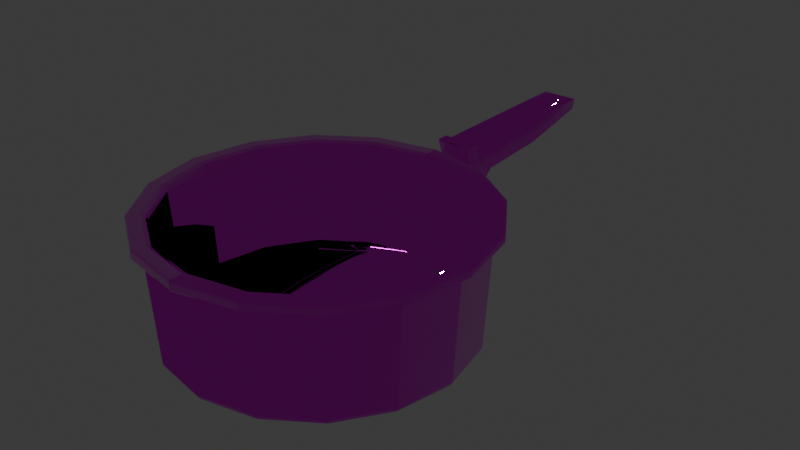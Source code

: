 # Source: Steel_Pot_Material_.blend  (saved by Blender 5.1.30; exported with 4.5.12 LTS)
import bpy
from mathutils import Matrix  # noqa: F401  (used for matrix-valued properties, if any)

bpy.ops.wm.read_factory_settings(use_empty=True)
scene = bpy.context.scene
scene.name = 'Scene'

# ---- collections
col_steelpot = bpy.data.collections.new('SteelPot'); scene.collection.children.link(col_steelpot)

# ---- images (referenced by path relative to the original .blend; pixels are not part of the script)
import os
ASSET_DIR = os.environ.get("B2B_ASSET_DIR", "")  # directory of the original .blend (textures are referenced by path, not embedded)
HERE = os.path.dirname(os.path.abspath(__file__))  # packed textures are extracted next to this script under _unpacked/

def load_image(name, relpath, width, height, colorspace="sRGB"):
    """Load a texture the original file referenced (path relative to the .blend, or extracted next to this script)."""
    p = next((c for c in (os.path.join(HERE, relpath), os.path.join(ASSET_DIR, relpath)) if relpath and os.path.exists(c)), "")
    if p:
        img = bpy.data.images.load(p, check_existing=True)
        img.name = name
    else:  # same state as the original file: an image datablock whose file is absent (Cycles renders it pink)
        img = bpy.data.images.new(name, width, height)
        img.source = "FILE"
        img.filepath = "//" + (relpath or name)
    img.colorspace_settings.name = colorspace
    return img
img_steel_pot_low_steel_pot_basecolor_png = load_image('Steel_Pot_low_Steel_Pot_BaseColor.png', 'Steel_Pot_low_Steel_Pot_BaseColor.png', 1024, 1024, 'sRGB')
img_steel_pot_low_steel_pot_normal_png = load_image('Steel_Pot_low_Steel_Pot_Normal.png', 'Steel_Pot_low_Steel_Pot_Normal.png', 1024, 1024, 'Non-Color')
img_steel_pot_low_steel_pot_occlusionroughnessmetallic_png = load_image('Steel_Pot_low_Steel_Pot_OcclusionRoughnessMetallic.png', 'Steel_Pot_low_Steel_Pot_OcclusionRoughnessMetallic.png', 1024, 1024, 'sRGB')

# ---- materials (node trees are filled in below, after node groups)
mat_steel_pot = bpy.data.materials.new('Steel_Pot')

# ---- material node trees
mat_steel_pot.use_nodes = True; mat_steel_pot.node_tree.nodes.clear()
_N = mat_steel_pot.node_tree.nodes; _L = mat_steel_pot.node_tree.links
n0 = _N.new('ShaderNodeBsdfPrincipled'); n0.name = 'Principled BSDF'; n0.location = (-200, 100)
n1 = _N.new('ShaderNodeOutputMaterial'); n1.name = 'Material Output'; n1.location = (200, 100)
n2 = _N.new('ShaderNodeTexImage'); n2.name = 'Image Texture'; n2.location = (-986, 114)
n2.image = img_steel_pot_low_steel_pot_basecolor_png
n3 = _N.new('ShaderNodeTexImage'); n3.name = 'Image Texture.001'; n3.location = (-979, -555)
n3.image = img_steel_pot_low_steel_pot_normal_png
n4 = _N.new('ShaderNodeNormalMap'); n4.name = 'Normal Map'; n4.location = (-556, -533)
n5 = _N.new('ShaderNodeTexImage'); n5.name = 'Image Texture.002'; n5.location = (-978, -208)
n5.image = img_steel_pot_low_steel_pot_occlusionroughnessmetallic_png
n6 = _N.new('ShaderNodeSeparateColor'); n6.name = 'Separate Color'; n6.location = (-698, -217)
n7 = _N.new('ShaderNodeMix'); n7.name = 'Mix'; n7.location = (-603, 80)
n7.data_type = 'RGBA'
n7.blend_type = 'MULTIPLY'
n7.inputs[0].default_value = 0.9
n8 = _N.new('ShaderNodeMath'); n8.name = 'Math'; n8.location = (-458, -148)
n8.operation = 'MULTIPLY'
n8.inputs[1].default_value = 3.0
n9 = _N.new('ShaderNodeMath'); n9.name = 'Math.001'; n9.location = (-500, -321)
n9.operation = 'MULTIPLY'
n9.inputs[1].default_value = 1.0
_L.new(n0.outputs[0], n1.inputs[0])
_L.new(n3.outputs[0], n4.inputs[1])
_L.new(n4.outputs[0], n0.inputs[5])
_L.new(n5.outputs[0], n6.inputs[0])
_L.new(n2.outputs[0], n7.inputs[6])
_L.new(n6.outputs[0], n7.inputs[7])
_L.new(n7.outputs[2], n0.inputs[0])
_L.new(n6.outputs[1], n8.inputs[0])
_L.new(n6.outputs[2], n9.inputs[0])
_L.new(n8.outputs[0], n0.inputs[2])
_L.new(n9.outputs[0], n0.inputs[1])
n1.is_active_output = True

# ---- world
world_world = bpy.data.worlds.new('World'); scene.world = world_world
world_world.use_nodes = True; world_world.node_tree.nodes.clear()
_N = world_world.node_tree.nodes; _L = world_world.node_tree.links
n0 = _N.new('ShaderNodeOutputWorld'); n0.name = 'World Output'; n0.location = (200, 100)
n1 = _N.new('ShaderNodeBackground'); n1.name = 'Background'; n1.location = (-200, 100)
n1.inputs[0].default_value = (0.05088, 0.05088, 0.05088, 1.0)
_L.new(n1.outputs[0], n0.inputs[0])
n0.is_active_output = True
world_world.color = (0.05088, 0.05088, 0.05088)
world_world.sun_shadow_jitter_overblur = 0.0

# ---- meshes
me_cylinder_002 = bpy.data.meshes.new('Cylinder.002')
me_cylinder_002.from_pydata([(8.673e-09, -0.06115, -0.04425), (8.743e-09, -0.05808, -0.04141), (8.717e-09, -0.05905, -0.04342), (0.024, -0.06592, -0.04425), (0.02518, -0.06309, -0.04141), (0.02481, -0.06398, -0.04342), (0.04435, -0.07952, -0.04425), (0.04653, -0.07735, -0.04141), (0.04584, -0.07804, -0.04342), (0.05795, -0.09987, -0.04425), (0.06079, -0.09869, -0.04141), (0.05989, -0.09907, -0.04342), (0.06272, -0.1239, -0.04425), (0.0658, -0.1239, -0.04141), (0.06482, -0.1239, -0.04342), (0.05795, -0.1479, -0.04425), (0.06079, -0.1491, -0.04141), (0.05989, -0.1487, -0.04342), (0.04435, -0.1682, -0.04425), (0.04653, -0.1704, -0.04141), (0.04584, -0.1697, -0.04342), (0.024, -0.1818, -0.04425), (0.02518, -0.1847, -0.04141), (0.02481, -0.1838, -0.04342), (8.673e-09, -0.1866, -0.04425), (8.743e-09, -0.1897, -0.04141), (8.717e-09, -0.1887, -0.04342), (-0.024, -0.1818, -0.04425), (-0.02518, -0.1847, -0.04141), (-0.02481, -0.1838, -0.04342), (-0.04435, -0.1682, -0.04425), (-0.04653, -0.1704, -0.04141), (-0.04584, -0.1697, -0.04342), (-0.05795, -0.1479, -0.04425), (-0.06079, -0.1491, -0.04141), (-0.05989, -0.1487, -0.04342), (-0.06272, -0.1239, -0.04425), (-0.0658, -0.1239, -0.04141), (-0.06482, -0.1239, -0.04342), (-0.05795, -0.09987, -0.04425), (-0.06079, -0.09869, -0.04141), (-0.05989, -0.09907, -0.04342), (-0.04435, -0.07952, -0.04425), (-0.04653, -0.07735, -0.04141), (-0.04584, -0.07804, -0.04342), (-0.024, -0.06592, -0.04425), (-0.02518, -0.06309, -0.04141), (-0.02481, -0.06398, -0.04342), (9.013e-09, -0.05531, 0.003883), (9.127e-09, -0.05425, 0.004865), (9.051e-09, -0.05497, 0.004577), (0.02665, -0.05955, 0.004865), (0.02624, -0.06053, 0.003883), (0.02637, -0.06022, 0.004577), (0.04923, -0.07464, 0.004865), (0.04848, -0.07539, 0.003883), (0.04872, -0.07515, 0.004577), (0.06433, -0.09723, 0.004865), (0.06334, -0.09764, 0.003883), (0.06366, -0.09751, 0.004577), (0.06963, -0.1239, 0.004865), (0.06856, -0.1239, 0.003883), (0.0689, -0.1239, 0.004577), (0.06433, -0.1505, 0.004865), (0.06334, -0.1501, 0.003883), (0.06366, -0.1502, 0.004577), (0.04923, -0.1731, 0.004865), (0.04848, -0.1724, 0.003883), (0.04872, -0.1726, 0.004577), (0.02665, -0.1882, 0.004865), (0.02624, -0.1872, 0.003883), (0.02637, -0.1875, 0.004577), (9.127e-09, -0.1935, 0.004865), (9.013e-09, -0.1924, 0.003883), (9.051e-09, -0.1928, 0.004577), (-0.02665, -0.1882, 0.004865), (-0.02624, -0.1872, 0.003883), (-0.02637, -0.1875, 0.004577), (-0.04923, -0.1731, 0.004865), (-0.04848, -0.1724, 0.003883), (-0.04872, -0.1726, 0.004577), (-0.06433, -0.1505, 0.004865), (-0.06334, -0.1501, 0.003883), (-0.06366, -0.1502, 0.004577), (-0.06963, -0.1239, 0.004865), (-0.06856, -0.1239, 0.003883), (-0.0689, -0.1239, 0.004577), (-0.06433, -0.09723, 0.004865), (-0.06334, -0.09764, 0.003883), (-0.06366, -0.09751, 0.004577), (-0.04923, -0.07464, 0.004865), (-0.04848, -0.07539, 0.003883), (-0.04872, -0.07515, 0.004577), (-0.02665, -0.05955, 0.004865), (-0.02624, -0.06053, 0.003883), (-0.02637, -0.06022, 0.004577), (0.02789, -0.05654, 0.005848), (0.02751, -0.05747, 0.004865), (0.02778, -0.05681, 0.005153), (9.37e-09, -0.052, 0.004865), (9.478e-09, -0.05099, 0.005848), (9.446e-09, -0.05129, 0.005153), (0.05154, -0.07234, 0.005848), (0.05083, -0.07305, 0.004865), (0.05133, -0.07255, 0.005153), (0.06733, -0.09598, 0.005848), (0.06641, -0.09637, 0.004865), (0.06706, -0.0961, 0.005153), (0.07288, -0.1239, 0.005848), (0.07188, -0.1239, 0.004865), (0.07259, -0.1239, 0.005153), (0.06733, -0.1518, 0.005848), (0.06641, -0.1514, 0.004865), (0.06706, -0.1517, 0.005153), (0.05154, -0.1754, 0.005848), (0.05083, -0.1747, 0.004865), (0.05133, -0.1752, 0.005153), (0.02789, -0.1912, 0.005848), (0.02751, -0.1903, 0.004865), (0.02778, -0.1909, 0.005153), (9.478e-09, -0.1968, 0.005848), (9.37e-09, -0.1958, 0.004865), (9.446e-09, -0.1965, 0.005153), (-0.02789, -0.1912, 0.005848), (-0.02751, -0.1903, 0.004865), (-0.02778, -0.1909, 0.005153), (-0.05154, -0.1754, 0.005848), (-0.05083, -0.1747, 0.004865), (-0.05133, -0.1752, 0.005153), (-0.06733, -0.1518, 0.005848), (-0.06641, -0.1514, 0.004865), (-0.06706, -0.1517, 0.005153), (-0.07288, -0.1239, 0.005848), (-0.07188, -0.1239, 0.004865), (-0.07259, -0.1239, 0.005153), (-0.06733, -0.09598, 0.005848), (-0.06641, -0.09637, 0.004865), (-0.06706, -0.0961, 0.005153), (-0.05154, -0.07234, 0.005848), (-0.05083, -0.07305, 0.004865), (-0.05133, -0.07255, 0.005153), (-0.02789, -0.05654, 0.005848), (-0.02751, -0.05747, 0.004865), (-0.02778, -0.05681, 0.005153), (0.02751, -0.05747, 0.009467), (0.02789, -0.05654, 0.008484), (0.02778, -0.05681, 0.009179), (9.478e-09, -0.05099, 0.008484), (9.579e-09, -0.052, 0.009467), (9.508e-09, -0.05129, 0.009179), (0.05083, -0.07305, 0.009467), (0.05154, -0.07234, 0.008484), (0.05133, -0.07255, 0.009179), (0.06641, -0.09637, 0.009467), (0.06733, -0.09598, 0.008484), (0.06706, -0.0961, 0.009179), (0.07188, -0.1239, 0.009467), (0.07288, -0.1239, 0.008484), (0.07259, -0.1239, 0.009179), (0.06641, -0.1514, 0.009467), (0.06733, -0.1518, 0.008484), (0.06706, -0.1517, 0.009179), (0.05083, -0.1747, 0.009467), (0.05154, -0.1754, 0.008484), (0.05133, -0.1752, 0.009179), (0.02751, -0.1903, 0.009467), (0.02789, -0.1912, 0.008484), (0.02778, -0.1909, 0.009179), (9.579e-09, -0.1958, 0.009467), (9.478e-09, -0.1968, 0.008484), (9.508e-09, -0.1965, 0.009179), (-0.02751, -0.1903, 0.009467), (-0.02789, -0.1912, 0.008484), (-0.02778, -0.1909, 0.009179), (-0.05083, -0.1747, 0.009467), (-0.05154, -0.1754, 0.008484), (-0.05133, -0.1752, 0.009179), (-0.06641, -0.1514, 0.009467), (-0.06733, -0.1518, 0.008484), (-0.06706, -0.1517, 0.009179), (-0.07188, -0.1239, 0.009467), (-0.07288, -0.1239, 0.008484), (-0.07259, -0.1239, 0.009179), (-0.06641, -0.09637, 0.009467), (-0.06733, -0.09598, 0.008484), (-0.06706, -0.0961, 0.009179), (-0.05083, -0.07305, 0.009467), (-0.05154, -0.07234, 0.008484), (-0.05133, -0.07255, 0.009179), (-0.02751, -0.05747, 0.009467), (-0.02789, -0.05654, 0.008484), (-0.02778, -0.05681, 0.009179), (0.02199, -0.07079, -0.03976), (0.02327, -0.06771, -0.03673), (0.02285, -0.0687, -0.03887), (4.019e-08, -0.06308, -0.03673), (4.191e-08, -0.06642, -0.03976), (4.15e-08, -0.06415, -0.03887), (0.04063, -0.08324, -0.03976), (0.04299, -0.08089, -0.03673), (0.04223, -0.08164, -0.03887), (0.05308, -0.1019, -0.03976), (0.05617, -0.1006, -0.03673), (0.05518, -0.101, -0.03887), (0.05746, -0.1239, -0.03976), (0.0608, -0.1239, -0.03673), (0.05972, -0.1239, -0.03887), (0.05308, -0.1459, -0.03976), (0.05617, -0.1471, -0.03673), (0.05518, -0.1467, -0.03887), (0.04063, -0.1645, -0.03976), (0.04299, -0.1669, -0.03673), (0.04223, -0.1661, -0.03887), (0.02199, -0.177, -0.03976), (0.02327, -0.18, -0.03673), (0.02285, -0.179, -0.03887), (4.179e-08, -0.1813, -0.03976), (4.019e-08, -0.1847, -0.03673), (4.147e-08, -0.1836, -0.03887), (-0.02199, -0.177, -0.03976), (-0.02327, -0.18, -0.03673), (-0.02285, -0.179, -0.03887), (-0.04063, -0.1645, -0.03976), (-0.04299, -0.1669, -0.03673), (-0.04223, -0.1661, -0.03887), (-0.05308, -0.1459, -0.03976), (-0.05617, -0.1471, -0.03673), (-0.05518, -0.1467, -0.03887), (-0.05746, -0.1239, -0.03976), (-0.0608, -0.1239, -0.03673), (-0.05972, -0.1239, -0.03887), (-0.05308, -0.1019, -0.03976), (-0.05617, -0.1006, -0.03673), (-0.05518, -0.101, -0.03887), (-0.04063, -0.08324, -0.03976), (-0.04299, -0.08089, -0.03673), (-0.04223, -0.08164, -0.03887), (-0.02199, -0.07079, -0.03976), (-0.02327, -0.06771, -0.03673), (-0.02285, -0.0687, -0.03887), (0.02455, -0.06461, 0.006965), (0.0256, -0.06207, 0.009467), (0.02489, -0.06379, 0.008734), (1.008e-08, -0.05698, 0.009467), (1.195e-08, -0.05973, 0.006965), (1.073e-08, -0.05884, 0.008734), (0.04536, -0.07852, 0.006965), (0.0473, -0.07657, 0.009467), (0.04598, -0.07789, 0.008734), (0.05926, -0.09933, 0.006965), (0.06181, -0.09827, 0.009467), (0.06008, -0.09899, 0.008734), (0.06415, -0.1239, 0.006965), (0.0669, -0.1239, 0.009467), (0.06503, -0.1239, 0.008734), (0.05926, -0.1484, 0.006965), (0.06181, -0.1495, 0.009467), (0.06008, -0.1488, 0.008734), (0.04536, -0.1692, 0.006965), (0.0473, -0.1712, 0.009467), (0.04598, -0.1699, 0.008734), (0.02455, -0.1831, 0.006965), (0.0256, -0.1857, 0.009467), (0.02489, -0.184, 0.008734), (1.195e-08, -0.188, 0.006965), (1.008e-08, -0.1908, 0.009467), (1.073e-08, -0.1889, 0.008734), (-0.02455, -0.1831, 0.006965), (-0.0256, -0.1857, 0.009467), (-0.02489, -0.184, 0.008734), (-0.04536, -0.1692, 0.006965), (-0.0473, -0.1712, 0.009467), (-0.04598, -0.1699, 0.008734), (-0.05926, -0.1484, 0.006965), (-0.06181, -0.1495, 0.009467), (-0.06008, -0.1488, 0.008734), (-0.06415, -0.1239, 0.006965), (-0.0669, -0.1239, 0.009467), (-0.06503, -0.1239, 0.008734), (-0.05926, -0.09933, 0.006965), (-0.06181, -0.09827, 0.009467), (-0.06008, -0.09899, 0.008734), (-0.04536, -0.07852, 0.006965), (-0.0473, -0.07657, 0.009467), (-0.04598, -0.07789, 0.008734), (-0.02455, -0.06461, 0.006965), (-0.0256, -0.06207, 0.009467), (-0.02489, -0.06379, 0.008734), (-0.007255, -0.05896, -0.0148), (-0.007255, -0.05896, -0.0002866), (-0.007255, -0.03338, -0.008373), (-0.007255, -0.03338, 0.002651), (0.007256, -0.05896, -0.0148), (0.007256, -0.05896, -0.0002866), (0.007256, -0.03338, -0.008373), (0.007256, -0.03338, 0.002651), (-0.007255, -0.04617, -0.009841), (-0.007255, -0.04617, 0.001182), (0.007256, -0.04617, -0.009841), (0.007256, -0.04617, 0.001182), (-0.008303, -0.03276, -0.01074), (-0.008303, -0.03832, 0.00585), (-0.003687, 0.03874, 0.0003245), (-0.003687, 0.03927, 0.005856), (0.008303, -0.03276, -0.01074), (0.008303, -0.03832, 0.00585), (0.003687, 0.03874, 0.0003245), (0.003687, 0.03927, 0.005856), (-0.008303, -0.0261, -0.01074), (-0.008303, -0.02674, -0.01162), (-0.008303, -0.02667, -0.011), (0.003687, 0.02622, -0.002227), (-0.003687, 0.023, 0.005854), (-0.008303, -0.03241, 0.006727), (-0.008303, -0.03119, 0.005851), (-0.003687, 0.02622, -0.002227), (-0.008303, -0.03193, 0.006107), (0.003687, 0.023, 0.005854), (0.008303, -0.02674, -0.01162), (0.008303, -0.0261, -0.01074), (0.008303, -0.02256, 0.005851), (0.008303, -0.02667, -0.011), (-0.008303, -0.02256, 0.005851), (0.008303, -0.03119, 0.005851), (0.008303, -0.03241, 0.006727), (0.008303, -0.03193, 0.006107), (0.008303, -0.02195, -0.007013), (-0.008303, -0.02195, -0.007013), (0.008303, -0.03249, 0.006966), (0.008303, -0.0337, 0.007843), (0.008303, -0.03297, 0.007586), (0.008303, -0.03806, 0.007842), (0.008303, -0.03869, 0.006965), (0.008303, -0.03862, 0.007585), (-0.008303, -0.03869, 0.006965), (-0.008303, -0.03806, 0.007842), (-0.008303, -0.03862, 0.007585), (-0.008303, -0.0337, 0.007843), (-0.008303, -0.03249, 0.006966), (-0.008303, -0.03297, 0.007586), (-0.008303, -0.02659, -0.01208), (-0.008303, -0.02724, -0.01296), (-0.008303, -0.02667, -0.0127), (-0.008303, -0.03113, -0.01296), (-0.008303, -0.03233, -0.01208), (-0.008303, -0.03186, -0.0127), (0.008303, -0.03233, -0.01208), (0.008303, -0.03113, -0.01296), (0.008303, -0.03186, -0.0127), (0.008303, -0.02724, -0.01296), (0.008303, -0.02659, -0.01208), (0.008303, -0.02667, -0.0127), (0.008303, 0.04509, 0.001361), (-0.008303, 0.04509, 0.001361), (-0.008303, 0.04621, 0.005856), (0.008303, 0.04621, 0.005856), (0.008303, 0.01122, -0.00533), (-0.008303, 0.01122, -0.00533), (-0.008303, 0.005052, 0.005853), (0.008303, 0.005052, 0.005853)], [], [(1, 4, 5, 2), (2, 5, 3, 0), (4, 7, 8, 5), (5, 8, 6, 3), (7, 10, 11, 8), (8, 11, 9, 6), (10, 13, 14, 11), (11, 14, 12, 9), (13, 16, 17, 14), (14, 17, 15, 12), (16, 19, 20, 17), (17, 20, 18, 15), (19, 22, 23, 20), (20, 23, 21, 18), (22, 25, 26, 23), (23, 26, 24, 21), (25, 28, 29, 26), (26, 29, 27, 24), (28, 31, 32, 29), (29, 32, 30, 27), (31, 34, 35, 32), (32, 35, 33, 30), (34, 37, 38, 35), (35, 38, 36, 33), (37, 40, 41, 38), (38, 41, 39, 36), (40, 43, 44, 41), (41, 44, 42, 39), (43, 46, 47, 44), (44, 47, 45, 42), (46, 1, 2, 47), (47, 2, 0, 45), (0, 3, 6, 9, 12, 15, 18, 21, 24, 27, 30, 33, 36, 39, 42, 45), (52, 48, 50, 53), (53, 50, 49, 51), (55, 52, 53, 56), (56, 53, 51, 54), (58, 55, 56, 59), (59, 56, 54, 57), (61, 58, 59, 62), (62, 59, 57, 60), (64, 61, 62, 65), (65, 62, 60, 63), (67, 64, 65, 68), (68, 65, 63, 66), (70, 67, 68, 71), (71, 68, 66, 69), (73, 70, 71, 74), (74, 71, 69, 72), (76, 73, 74, 77), (77, 74, 72, 75), (79, 76, 77, 80), (80, 77, 75, 78), (82, 79, 80, 83), (83, 80, 78, 81), (85, 82, 83, 86), (86, 83, 81, 84), (88, 85, 86, 89), (89, 86, 84, 87), (91, 88, 89, 92), (92, 89, 87, 90), (94, 91, 92, 95), (95, 92, 90, 93), (48, 94, 95, 50), (50, 95, 93, 49), (97, 99, 101, 98), (98, 101, 100, 96), (103, 97, 98, 104), (104, 98, 96, 102), (106, 103, 104, 107), (107, 104, 102, 105), (109, 106, 107, 110), (110, 107, 105, 108), (112, 109, 110, 113), (113, 110, 108, 111), (115, 112, 113, 116), (116, 113, 111, 114), (118, 115, 116, 119), (119, 116, 114, 117), (121, 118, 119, 122), (122, 119, 117, 120), (124, 121, 122, 125), (125, 122, 120, 123), (127, 124, 125, 128), (128, 125, 123, 126), (130, 127, 128, 131), (131, 128, 126, 129), (133, 130, 131, 134), (134, 131, 129, 132), (136, 133, 134, 137), (137, 134, 132, 135), (139, 136, 137, 140), (140, 137, 135, 138), (142, 139, 140, 143), (143, 140, 138, 141), (99, 142, 143, 101), (101, 143, 141, 100), (145, 147, 149, 146), (146, 149, 148, 144), (151, 145, 146, 152), (152, 146, 144, 150), (154, 151, 152, 155), (155, 152, 150, 153), (157, 154, 155, 158), (158, 155, 153, 156), (160, 157, 158, 161), (161, 158, 156, 159), (163, 160, 161, 164), (164, 161, 159, 162), (166, 163, 164, 167), (167, 164, 162, 165), (169, 166, 167, 170), (170, 167, 165, 168), (172, 169, 170, 173), (173, 170, 168, 171), (175, 172, 173, 176), (176, 173, 171, 174), (178, 175, 176, 179), (179, 176, 174, 177), (181, 178, 179, 182), (182, 179, 177, 180), (184, 181, 182, 185), (185, 182, 180, 183), (187, 184, 185, 188), (188, 185, 183, 186), (190, 187, 188, 191), (191, 188, 186, 189), (147, 190, 191, 149), (149, 191, 189, 148), (1, 48, 52, 4), (49, 93, 142, 99), (51, 49, 99, 97), (46, 94, 48, 1), (4, 52, 55, 7), (54, 51, 97, 103), (7, 55, 58, 10), (57, 54, 103, 106), (10, 58, 61, 13), (60, 57, 106, 109), (13, 61, 64, 16), (63, 60, 109, 112), (16, 64, 67, 19), (66, 63, 112, 115), (19, 67, 70, 22), (69, 66, 115, 118), (22, 70, 73, 25), (72, 69, 118, 121), (25, 73, 76, 28), (75, 72, 121, 124), (28, 76, 79, 31), (78, 75, 124, 127), (31, 79, 82, 34), (81, 78, 127, 130), (34, 82, 85, 37), (84, 81, 130, 133), (37, 85, 88, 40), (87, 84, 133, 136), (40, 88, 91, 43), (90, 87, 136, 139), (43, 91, 94, 46), (93, 90, 139, 142), (96, 100, 147, 145), (102, 96, 145, 151), (100, 141, 190, 147), (105, 102, 151, 154), (108, 105, 154, 157), (111, 108, 157, 160), (114, 111, 160, 163), (117, 114, 163, 166), (120, 117, 166, 169), (123, 120, 169, 172), (126, 123, 172, 175), (129, 126, 175, 178), (132, 129, 178, 181), (135, 132, 181, 184), (138, 135, 184, 187), (141, 138, 187, 190), (193, 195, 197, 194), (194, 197, 196, 192), (199, 193, 194, 200), (200, 194, 192, 198), (202, 199, 200, 203), (203, 200, 198, 201), (205, 202, 203, 206), (206, 203, 201, 204), (208, 205, 206, 209), (209, 206, 204, 207), (211, 208, 209, 212), (212, 209, 207, 210), (214, 211, 212, 215), (215, 212, 210, 213), (217, 214, 215, 218), (218, 215, 213, 216), (220, 217, 218, 221), (221, 218, 216, 219), (223, 220, 221, 224), (224, 221, 219, 222), (226, 223, 224, 227), (227, 224, 222, 225), (229, 226, 227, 230), (230, 227, 225, 228), (232, 229, 230, 233), (233, 230, 228, 231), (235, 232, 233, 236), (236, 233, 231, 234), (238, 235, 236, 239), (239, 236, 234, 237), (195, 238, 239, 197), (197, 239, 237, 196), (192, 196, 237, 234, 231, 228, 225, 222, 219, 216, 213, 210, 207, 204, 201, 198), (241, 243, 245, 242), (242, 245, 244, 240), (247, 241, 242, 248), (248, 242, 240, 246), (250, 247, 248, 251), (251, 248, 246, 249), (253, 250, 251, 254), (254, 251, 249, 252), (256, 253, 254, 257), (257, 254, 252, 255), (259, 256, 257, 260), (260, 257, 255, 258), (262, 259, 260, 263), (263, 260, 258, 261), (265, 262, 263, 266), (266, 263, 261, 264), (268, 265, 266, 269), (269, 266, 264, 267), (271, 268, 269, 272), (272, 269, 267, 270), (274, 271, 272, 275), (275, 272, 270, 273), (277, 274, 275, 278), (278, 275, 273, 276), (280, 277, 278, 281), (281, 278, 276, 279), (283, 280, 281, 284), (284, 281, 279, 282), (286, 283, 284, 287), (287, 284, 282, 285), (243, 286, 287, 245), (245, 287, 285, 244), (240, 244, 195, 193), (241, 247, 150, 144), (243, 241, 144, 148), (246, 240, 193, 199), (244, 285, 238, 195), (286, 243, 148, 189), (247, 250, 153, 150), (249, 246, 199, 202), (250, 253, 156, 153), (252, 249, 202, 205), (253, 256, 159, 156), (255, 252, 205, 208), (256, 259, 162, 159), (258, 255, 208, 211), (259, 262, 165, 162), (261, 258, 211, 214), (262, 265, 168, 165), (264, 261, 214, 217), (265, 268, 171, 168), (267, 264, 217, 220), (268, 271, 174, 171), (270, 267, 220, 223), (271, 274, 177, 174), (273, 270, 223, 226), (274, 277, 180, 177), (276, 273, 226, 229), (277, 280, 183, 180), (279, 276, 229, 232), (280, 283, 186, 183), (282, 279, 232, 235), (283, 286, 189, 186), (285, 282, 235, 238), (296, 297, 291, 290), (298, 299, 293, 292), (296, 298, 292, 288), (299, 297, 289, 293), (295, 291, 297, 299), (290, 294, 298, 296), (294, 295, 299, 298), (288, 289, 297, 296), (353, 354, 355, 352), (304, 305, 301, 300), (327, 322, 358, 357), (352, 355, 359, 356), (304, 321, 325, 305), (312, 317, 311, 315), (313, 324, 325, 316), (316, 325, 323, 314), (318, 309, 310, 321), (321, 310, 308, 319), (331, 335, 336, 333), (333, 336, 334, 332), (337, 329, 330, 339), (339, 330, 328, 338), (343, 347, 348, 345), (345, 348, 346, 344), (349, 341, 342, 351), (351, 342, 340, 350), (300, 301, 316, 314, 308, 310), (327, 326, 319, 308), (309, 318, 350, 340), (357, 358, 354, 353), (300, 310, 309, 340, 342, 341, 343, 345, 344), (320, 322, 314, 323), (324, 313, 338, 328), (313, 316, 301, 334, 336, 335, 337, 339, 338), (326, 320, 323, 319), (318, 321, 304, 346, 348, 347, 349, 351, 350), (321, 319, 323, 325), (305, 325, 324, 328, 330, 329, 331, 333, 332), (329, 337, 335, 331), (301, 305, 332, 334), (341, 349, 347, 343), (304, 300, 344, 346), (303, 312, 315, 302), (356, 359, 320, 326), (359, 358, 322, 320), (357, 356, 326, 327), (308, 314, 322, 327), (306, 302, 353, 352), (303, 307, 355, 354), (315, 311, 356, 357), (311, 306, 352, 356), (317, 312, 358, 359), (302, 315, 357, 353), (312, 303, 354, 358), (307, 317, 359, 355), (317, 307, 306, 311), (307, 303, 302, 306)])
me_cylinder_002.polygons.foreach_set('use_smooth', [True] * 331)
_k = set([(288, 296), (289, 297), (290, 296), (291, 297), (292, 298), (293, 299), (294, 298), (295, 299)])
me_cylinder_002.attributes.new('sharp_edge', 'BOOLEAN', 'EDGE').data.foreach_set('value', [ (min(e.vertices), max(e.vertices)) in _k for e in me_cylinder_002.edges])
_uv = me_cylinder_002.uv_layers.new(name='UVMap')
_uv.uv.foreach_set('vector', [0.5366, 0.9889, 0.4688, 0.9605, 0.4723, 0.9552, 0.5379, 0.9824, 0.5379, 0.9824, 0.4723, 0.9552, 0.4759, 0.9498, 0.5392, 0.9761, 0.4688, 0.9605, 0.4161, 0.9085, 0.4211, 0.9042, 0.4723, 0.9552, 0.4723, 0.9552, 0.4211, 0.9042, 0.4266, 0.9004, 0.4759, 0.9498, 0.4153, 0.9068, 0.388, 0.8382, 0.3943, 0.837, 0.421, 0.904, 0.421, 0.904, 0.3943, 0.837, 0.4007, 0.8358, 0.4266, 0.9004, 0.388, 0.8382, 0.388, 0.7648, 0.3944, 0.766, 0.3943, 0.837, 0.3943, 0.837, 0.3944, 0.766, 0.4008, 0.7673, 0.4007, 0.8358, 0.388, 0.7648, 0.4163, 0.6968, 0.4218, 0.7004, 0.3944, 0.766, 0.3944, 0.766, 0.4218, 0.7004, 0.4271, 0.704, 0.4008, 0.7673, 0.4163, 0.6968, 0.4685, 0.644, 0.4727, 0.6489, 0.4218, 0.7004, 0.4218, 0.7004, 0.4727, 0.6489, 0.4765, 0.6544, 0.4271, 0.704, 0.4701, 0.643, 0.5388, 0.6155, 0.5401, 0.6218, 0.473, 0.6488, 0.473, 0.6488, 0.5401, 0.6218, 0.5413, 0.6282, 0.4765, 0.6544, 0.5388, 0.6155, 0.6124, 0.6155, 0.6111, 0.622, 0.5401, 0.6218, 0.5401, 0.6218, 0.6111, 0.622, 0.6099, 0.6283, 0.5413, 0.6282, 0.6124, 0.6155, 0.6803, 0.6439, 0.6767, 0.6492, 0.6111, 0.622, 0.6111, 0.622, 0.6767, 0.6492, 0.6732, 0.6546, 0.6099, 0.6283, 0.6803, 0.6439, 0.7329, 0.6959, 0.728, 0.7, 0.6767, 0.6492, 0.6767, 0.6492, 0.728, 0.7, 0.7225, 0.7038, 0.6732, 0.6546, 0.7338, 0.6974, 0.7611, 0.7657, 0.7548, 0.7669, 0.7281, 0.7003, 0.7281, 0.7003, 0.7548, 0.7669, 0.7485, 0.7681, 0.7225, 0.7038, 0.7611, 0.7657, 0.7614, 0.8394, 0.7549, 0.8381, 0.7548, 0.7669, 0.7548, 0.7669, 0.7549, 0.8381, 0.7485, 0.8368, 0.7485, 0.7681, 0.7614, 0.8394, 0.7329, 0.9078, 0.7275, 0.9041, 0.7549, 0.8381, 0.7549, 0.8381, 0.7275, 0.9041, 0.7221, 0.9005, 0.7485, 0.8368, 0.7329, 0.9078, 0.6807, 0.9606, 0.6765, 0.9557, 0.7275, 0.9041, 0.7275, 0.9041, 0.6765, 0.9557, 0.6726, 0.9502, 0.7221, 0.9005, 0.6792, 0.9618, 0.6102, 0.9891, 0.609, 0.9828, 0.6762, 0.9558, 0.6762, 0.9558, 0.609, 0.9828, 0.6078, 0.9764, 0.6726, 0.9502, 0.6102, 0.9891, 0.5366, 0.9889, 0.5379, 0.9824, 0.609, 0.9828, 0.609, 0.9828, 0.5379, 0.9824, 0.5392, 0.9761, 0.6078, 0.9764, 0.5392, 0.9761, 0.4759, 0.9498, 0.4266, 0.9004, 0.4007, 0.8358, 0.4008, 0.7673, 0.4271, 0.704, 0.4765, 0.6544, 0.5413, 0.6282, 0.6099, 0.6283, 0.6732, 0.6546, 0.7225, 0.7038, 0.7485, 0.7681, 0.7485, 0.8368, 0.7221, 0.9005, 0.6726, 0.9502, 0.6078, 0.9764, 0.3253, 0.07877, 0.2952, 0.009635, 0.297, 0.008625, 0.3273, 0.07803, 0.3273, 0.07803, 0.297, 0.008625, 0.2988, 0.00743, 0.3294, 0.07729, 0.347, 0.1553, 0.3253, 0.07877, 0.3273, 0.07803, 0.3492, 0.1548, 0.3492, 0.1548, 0.3273, 0.07803, 0.3294, 0.07729, 0.3514, 0.1543, 0.3605, 0.2352, 0.347, 0.1553, 0.3492, 0.1548, 0.3628, 0.235, 0.3628, 0.235, 0.3492, 0.1548, 0.3514, 0.1543, 0.365, 0.2347, 0.3654, 0.3168, 0.3605, 0.2352, 0.3628, 0.235, 0.3677, 0.3168, 0.3677, 0.3168, 0.3628, 0.235, 0.365, 0.2347, 0.3701, 0.3168, 0.3609, 0.3987, 0.3654, 0.3168, 0.3677, 0.3168, 0.3631, 0.3989, 0.3631, 0.3989, 0.3677, 0.3168, 0.3701, 0.3168, 0.3654, 0.3992, 0.3481, 0.4784, 0.3609, 0.3987, 0.3631, 0.3989, 0.3503, 0.4789, 0.3503, 0.4789, 0.3631, 0.3989, 0.3654, 0.3992, 0.3525, 0.4793, 0.3281, 0.5556, 0.3481, 0.4784, 0.3503, 0.4789, 0.3302, 0.5563, 0.3302, 0.5563, 0.3503, 0.4789, 0.3525, 0.4793, 0.3323, 0.557, 0.2982, 0.6266, 0.3281, 0.5556, 0.3302, 0.5563, 0.3001, 0.6277, 0.3001, 0.6277, 0.3302, 0.5563, 0.3323, 0.557, 0.302, 0.6289, 0.1534, 0.0794, 0.1233, 0.008131, 0.1252, 0.007122, 0.1555, 0.07868, 0.1555, 0.07868, 0.1252, 0.007122, 0.127, 0.00588, 0.1577, 0.07795, 0.1737, 0.1569, 0.1534, 0.0794, 0.1555, 0.07868, 0.1759, 0.1565, 0.1759, 0.1565, 0.1555, 0.07868, 0.1577, 0.07795, 0.1781, 0.156, 0.1864, 0.2368, 0.1737, 0.1569, 0.1759, 0.1565, 0.1886, 0.2365, 0.1886, 0.2365, 0.1759, 0.1565, 0.1781, 0.156, 0.1909, 0.2363, 0.1898, 0.3182, 0.1864, 0.2368, 0.1886, 0.2365, 0.1921, 0.3182, 0.1921, 0.3182, 0.1886, 0.2365, 0.1909, 0.2363, 0.1944, 0.3182, 0.1848, 0.3992, 0.1898, 0.3182, 0.1921, 0.3182, 0.1871, 0.3994, 0.1871, 0.3994, 0.1921, 0.3182, 0.1944, 0.3182, 0.1893, 0.3997, 0.1726, 0.4785, 0.1848, 0.3992, 0.1871, 0.3994, 0.1748, 0.4789, 0.1748, 0.4789, 0.1871, 0.3994, 0.1893, 0.3997, 0.177, 0.4794, 0.1517, 0.5553, 0.1726, 0.4785, 0.1748, 0.4789, 0.1538, 0.5561, 0.1538, 0.5561, 0.1748, 0.4789, 0.177, 0.4794, 0.156, 0.5568, 0.12, 0.626, 0.1517, 0.5553, 0.1538, 0.5561, 0.1219, 0.627, 0.1219, 0.627, 0.1538, 0.5561, 0.156, 0.5568, 0.1237, 0.6283, 0.7708, 0.5391, 0.7563, 0.6161, 0.7541, 0.6161, 0.7687, 0.5388, 0.7687, 0.5388, 0.7541, 0.6161, 0.7519, 0.6159, 0.7667, 0.5385, 0.7813, 0.4641, 0.7708, 0.5391, 0.7687, 0.5388, 0.7793, 0.4638, 0.7793, 0.4638, 0.7687, 0.5388, 0.7667, 0.5385, 0.7772, 0.4636, 0.7874, 0.389, 0.7813, 0.4641, 0.7793, 0.4638, 0.7854, 0.3889, 0.7854, 0.3889, 0.7793, 0.4638, 0.7772, 0.4636, 0.7833, 0.3888, 0.7894, 0.3134, 0.7874, 0.389, 0.7854, 0.3889, 0.7873, 0.3134, 0.7873, 0.3134, 0.7854, 0.3889, 0.7833, 0.3888, 0.7852, 0.3134, 0.7866, 0.2379, 0.7894, 0.3134, 0.7873, 0.3134, 0.7846, 0.238, 0.7846, 0.238, 0.7873, 0.3134, 0.7852, 0.3134, 0.7825, 0.2381, 0.7799, 0.1632, 0.7866, 0.2379, 0.7846, 0.238, 0.7778, 0.1635, 0.7778, 0.1635, 0.7846, 0.238, 0.7825, 0.2381, 0.7758, 0.1637, 0.769, 0.08902, 0.7799, 0.1632, 0.7778, 0.1635, 0.767, 0.08935, 0.767, 0.08935, 0.7778, 0.1635, 0.7758, 0.1637, 0.765, 0.08969, 0.7543, 0.01301, 0.769, 0.08902, 0.767, 0.08935, 0.7521, 0.01303, 0.7521, 0.01303, 0.767, 0.08935, 0.765, 0.08969, 0.75, 0.01329, 0.5534, 0.5313, 0.5394, 0.608, 0.5372, 0.608, 0.5514, 0.531, 0.5514, 0.531, 0.5372, 0.608, 0.5351, 0.6077, 0.5494, 0.5307, 0.5636, 0.4565, 0.5534, 0.5313, 0.5514, 0.531, 0.5616, 0.4562, 0.5616, 0.4562, 0.5514, 0.531, 0.5494, 0.5307, 0.5595, 0.456, 0.5696, 0.3814, 0.5636, 0.4565, 0.5616, 0.4562, 0.5676, 0.3813, 0.5676, 0.3813, 0.5616, 0.4562, 0.5595, 0.456, 0.5655, 0.3812, 0.5715, 0.3058, 0.5696, 0.3814, 0.5676, 0.3813, 0.5694, 0.3058, 0.5694, 0.3058, 0.5676, 0.3813, 0.5655, 0.3812, 0.5674, 0.3058, 0.569, 0.2305, 0.5715, 0.3058, 0.5694, 0.3058, 0.567, 0.2306, 0.567, 0.2306, 0.5694, 0.3058, 0.5674, 0.3058, 0.5649, 0.2307, 0.5626, 0.156, 0.569, 0.2305, 0.567, 0.2306, 0.5606, 0.1563, 0.5606, 0.1563, 0.567, 0.2306, 0.5649, 0.2307, 0.5585, 0.1565, 0.5523, 0.08155, 0.5626, 0.156, 0.5606, 0.1563, 0.5502, 0.08188, 0.5502, 0.08188, 0.5606, 0.1563, 0.5585, 0.1565, 0.5482, 0.08221, 0.538, 0.005105, 0.5523, 0.08155, 0.5502, 0.08188, 0.5358, 0.005115, 0.5358, 0.005115, 0.5502, 0.08188, 0.5482, 0.08221, 0.5337, 0.005358, 0.7597, 0.5373, 0.7443, 0.6144, 0.7422, 0.6138, 0.7577, 0.537, 0.7577, 0.537, 0.7422, 0.6138, 0.7402, 0.613, 0.7557, 0.5366, 0.7702, 0.4628, 0.7597, 0.5373, 0.7577, 0.537, 0.7681, 0.4626, 0.7681, 0.4626, 0.7577, 0.537, 0.7557, 0.5366, 0.7661, 0.4624, 0.7762, 0.3884, 0.7702, 0.4628, 0.7681, 0.4626, 0.7742, 0.3883, 0.7742, 0.3883, 0.7681, 0.4626, 0.7661, 0.4624, 0.7722, 0.3882, 0.7781, 0.3135, 0.7762, 0.3884, 0.7742, 0.3883, 0.776, 0.3135, 0.776, 0.3135, 0.7742, 0.3883, 0.7722, 0.3882, 0.774, 0.3135, 0.7754, 0.2386, 0.7781, 0.3135, 0.776, 0.3135, 0.7734, 0.2387, 0.7734, 0.2387, 0.776, 0.3135, 0.774, 0.3135, 0.7714, 0.2388, 0.7688, 0.1646, 0.7754, 0.2386, 0.7734, 0.2387, 0.7668, 0.1648, 0.7668, 0.1648, 0.7734, 0.2387, 0.7714, 0.2388, 0.7648, 0.165, 0.7581, 0.0909, 0.7688, 0.1646, 0.7668, 0.1648, 0.7561, 0.09125, 0.7561, 0.09125, 0.7668, 0.1648, 0.7648, 0.165, 0.7541, 0.0916, 0.7425, 0.01477, 0.7581, 0.0909, 0.7561, 0.09125, 0.7404, 0.01536, 0.7404, 0.01536, 0.7561, 0.09125, 0.7541, 0.0916, 0.7384, 0.01618, 0.5424, 0.5296, 0.5275, 0.6063, 0.5254, 0.6057, 0.5404, 0.5293, 0.5404, 0.5293, 0.5254, 0.6057, 0.5234, 0.6049, 0.5383, 0.5289, 0.5524, 0.4553, 0.5424, 0.5296, 0.5404, 0.5293, 0.5504, 0.4551, 0.5504, 0.4551, 0.5404, 0.5293, 0.5383, 0.5289, 0.5484, 0.4548, 0.5584, 0.3808, 0.5524, 0.4553, 0.5504, 0.4551, 0.5564, 0.3807, 0.5564, 0.3807, 0.5504, 0.4551, 0.5484, 0.4548, 0.5543, 0.3806, 0.5603, 0.3059, 0.5584, 0.3808, 0.5564, 0.3807, 0.5582, 0.3059, 0.5582, 0.3059, 0.5564, 0.3807, 0.5543, 0.3806, 0.5561, 0.3059, 0.5578, 0.2312, 0.5603, 0.3059, 0.5582, 0.3059, 0.5558, 0.2313, 0.5558, 0.2313, 0.5582, 0.3059, 0.5561, 0.3059, 0.5538, 0.2314, 0.5515, 0.1573, 0.5578, 0.2312, 0.5558, 0.2313, 0.5495, 0.1575, 0.5495, 0.1575, 0.5558, 0.2313, 0.5538, 0.2314, 0.5475, 0.1577, 0.5413, 0.08338, 0.5515, 0.1573, 0.5495, 0.1575, 0.5392, 0.08372, 0.5392, 0.08372, 0.5495, 0.1575, 0.5475, 0.1577, 0.5372, 0.08406, 0.5261, 0.006806, 0.5413, 0.08338, 0.5392, 0.08372, 0.524, 0.007394, 0.524, 0.007394, 0.5392, 0.08372, 0.5372, 0.08406, 0.5219, 0.008212, 0.1814, 0.05117, 0.2952, 0.009635, 0.3253, 0.07877, 0.2041, 0.1158, 0.5444, 0.005189, 0.5583, 0.08059, 0.5523, 0.08155, 0.538, 0.005105, 0.7769, 0.5401, 0.7627, 0.6161, 0.7563, 0.6161, 0.7708, 0.5391, 0.02837, 0.5176, 0.1517, 0.5553, 0.12, 0.626, 0.00588, 0.5826, 0.2041, 0.1158, 0.3253, 0.07877, 0.347, 0.1553, 0.2206, 0.1812, 0.7874, 0.4648, 0.7769, 0.5401, 0.7708, 0.5391, 0.7813, 0.4641, 0.2206, 0.1812, 0.347, 0.1553, 0.3605, 0.2352, 0.2305, 0.2485, 0.7934, 0.3893, 0.7874, 0.4648, 0.7813, 0.4641, 0.7874, 0.389, 0.2305, 0.2485, 0.3605, 0.2352, 0.3654, 0.3168, 0.2335, 0.3173, 0.7955, 0.3134, 0.7934, 0.3893, 0.7874, 0.389, 0.7894, 0.3134, 0.2335, 0.3173, 0.3654, 0.3168, 0.3609, 0.3987, 0.2311, 0.3861, 0.7926, 0.2375, 0.7955, 0.3134, 0.7894, 0.3134, 0.7866, 0.2379, 0.2311, 0.3861, 0.3609, 0.3987, 0.3481, 0.4784, 0.2218, 0.453, 0.7858, 0.1625, 0.7926, 0.2375, 0.7866, 0.2379, 0.7799, 0.1632, 0.2218, 0.453, 0.3481, 0.4784, 0.3281, 0.5556, 0.2042, 0.5185, 0.7751, 0.08801, 0.7858, 0.1625, 0.7799, 0.1632, 0.769, 0.08902, 0.2042, 0.5185, 0.3281, 0.5556, 0.2982, 0.6266, 0.1814, 0.5849, 0.7607, 0.01305, 0.7751, 0.08801, 0.769, 0.08902, 0.7543, 0.01301, 0.00588, 0.05022, 0.1233, 0.008131, 0.1534, 0.0794, 0.0289, 0.1169, 0.5595, 0.5323, 0.5458, 0.6079, 0.5394, 0.608, 0.5534, 0.5313, 0.0289, 0.1169, 0.1534, 0.0794, 0.1737, 0.1569, 0.04667, 0.1828, 0.5696, 0.4572, 0.5595, 0.5323, 0.5534, 0.5313, 0.5636, 0.4565, 0.04667, 0.1828, 0.1737, 0.1569, 0.1864, 0.2368, 0.05626, 0.2502, 0.5757, 0.3818, 0.5696, 0.4572, 0.5636, 0.4565, 0.5696, 0.3814, 0.05626, 0.2502, 0.1864, 0.2368, 0.1898, 0.3182, 0.06047, 0.3184, 0.5776, 0.3058, 0.5757, 0.3818, 0.5696, 0.3814, 0.5715, 0.3058, 0.06047, 0.3184, 0.1898, 0.3182, 0.1848, 0.3992, 0.05774, 0.3856, 0.575, 0.2302, 0.5776, 0.3058, 0.5715, 0.3058, 0.569, 0.2305, 0.05774, 0.3856, 0.1848, 0.3992, 0.1726, 0.4785, 0.04636, 0.4517, 0.5685, 0.1554, 0.575, 0.2302, 0.569, 0.2305, 0.5626, 0.156, 0.04636, 0.4517, 0.1726, 0.4785, 0.1517, 0.5553, 0.02837, 0.5176, 0.5583, 0.08059, 0.5685, 0.1554, 0.5626, 0.156, 0.5523, 0.08155, 0.7667, 0.5385, 0.7519, 0.6159, 0.7443, 0.6144, 0.7597, 0.5373, 0.7772, 0.4636, 0.7667, 0.5385, 0.7597, 0.5373, 0.7702, 0.4628, 0.5337, 0.005358, 0.5482, 0.08221, 0.5413, 0.08338, 0.5261, 0.006806, 0.7833, 0.3888, 0.7772, 0.4636, 0.7702, 0.4628, 0.7762, 0.3884, 0.7852, 0.3134, 0.7833, 0.3888, 0.7762, 0.3884, 0.7781, 0.3135, 0.7825, 0.2381, 0.7852, 0.3134, 0.7781, 0.3135, 0.7754, 0.2386, 0.7758, 0.1637, 0.7825, 0.2381, 0.7754, 0.2386, 0.7688, 0.1646, 0.765, 0.08969, 0.7758, 0.1637, 0.7688, 0.1646, 0.7581, 0.0909, 0.75, 0.01329, 0.765, 0.08969, 0.7581, 0.0909, 0.7425, 0.01477, 0.5494, 0.5307, 0.5351, 0.6077, 0.5275, 0.6063, 0.5424, 0.5296, 0.5595, 0.456, 0.5494, 0.5307, 0.5424, 0.5296, 0.5524, 0.4553, 0.5655, 0.3812, 0.5595, 0.456, 0.5524, 0.4553, 0.5584, 0.3808, 0.5674, 0.3058, 0.5655, 0.3812, 0.5584, 0.3808, 0.5603, 0.3059, 0.5649, 0.2307, 0.5674, 0.3058, 0.5603, 0.3059, 0.5578, 0.2312, 0.5585, 0.1565, 0.5649, 0.2307, 0.5578, 0.2312, 0.5515, 0.1573, 0.5482, 0.08221, 0.5585, 0.1565, 0.5515, 0.1573, 0.5413, 0.08338, 0.3637, 0.7752, 0.3637, 0.8438, 0.3568, 0.8424, 0.3567, 0.7765, 0.3567, 0.7765, 0.3568, 0.8424, 0.3499, 0.8411, 0.3499, 0.7779, 0.3377, 0.7109, 0.3637, 0.7752, 0.3567, 0.7765, 0.3314, 0.7141, 0.3314, 0.7141, 0.3567, 0.7765, 0.3499, 0.7779, 0.3253, 0.718, 0.2857, 0.6619, 0.3365, 0.7089, 0.3312, 0.7137, 0.282, 0.6679, 0.282, 0.6679, 0.3312, 0.7137, 0.3253, 0.718, 0.2783, 0.6737, 0.2221, 0.6376, 0.2857, 0.6619, 0.282, 0.6679, 0.2209, 0.6445, 0.2209, 0.6445, 0.282, 0.6679, 0.2783, 0.6737, 0.2197, 0.6513, 0.1542, 0.6389, 0.2221, 0.6376, 0.2209, 0.6445, 0.1557, 0.6457, 0.1557, 0.6457, 0.2209, 0.6445, 0.2197, 0.6513, 0.1571, 0.6525, 0.09035, 0.6646, 0.1542, 0.6389, 0.1557, 0.6457, 0.0935, 0.6708, 0.0935, 0.6708, 0.1557, 0.6457, 0.1571, 0.6525, 0.0973, 0.6768, 0.04278, 0.7169, 0.08808, 0.6659, 0.09293, 0.6711, 0.04877, 0.7204, 0.04877, 0.7204, 0.09293, 0.6711, 0.0973, 0.6768, 0.05467, 0.724, 0.02019, 0.7798, 0.04278, 0.7169, 0.04877, 0.7204, 0.02694, 0.781, 0.02694, 0.781, 0.04877, 0.7204, 0.05467, 0.724, 0.03356, 0.7823, 0.01861, 0.8464, 0.02019, 0.7798, 0.02694, 0.781, 0.02532, 0.8453, 0.02532, 0.8453, 0.02694, 0.781, 0.03356, 0.7823, 0.03205, 0.8441, 0.04218, 0.9097, 0.01861, 0.8464, 0.02532, 0.8453, 0.04835, 0.9067, 0.04835, 0.9067, 0.02532, 0.8453, 0.03205, 0.8441, 0.05445, 0.9031, 0.09309, 0.9591, 0.04352, 0.9118, 0.04873, 0.9072, 0.09685, 0.9533, 0.09685, 0.9533, 0.04873, 0.9072, 0.05445, 0.9031, 0.1006, 0.9474, 0.156, 0.984, 0.09309, 0.9591, 0.09685, 0.9533, 0.1573, 0.9771, 0.1573, 0.9771, 0.09685, 0.9533, 0.1006, 0.9474, 0.1586, 0.9704, 0.2242, 0.9837, 0.156, 0.984, 0.1573, 0.9771, 0.2229, 0.9767, 0.2229, 0.9767, 0.1573, 0.9771, 0.1586, 0.9704, 0.2216, 0.9698, 0.2894, 0.9586, 0.2242, 0.9837, 0.2229, 0.9767, 0.2863, 0.9522, 0.2863, 0.9522, 0.2229, 0.9767, 0.2216, 0.9698, 0.2824, 0.946, 0.3378, 0.9066, 0.2912, 0.9568, 0.2866, 0.9516, 0.332, 0.9029, 0.332, 0.9029, 0.2866, 0.9516, 0.2824, 0.946, 0.3262, 0.8992, 0.3637, 0.8438, 0.3378, 0.9066, 0.332, 0.9029, 0.3568, 0.8424, 0.3568, 0.8424, 0.332, 0.9029, 0.3262, 0.8992, 0.3499, 0.8411, 0.3499, 0.7779, 0.3499, 0.8411, 0.3262, 0.8992, 0.2824, 0.946, 0.2216, 0.9698, 0.1586, 0.9704, 0.1006, 0.9474, 0.05445, 0.9031, 0.03205, 0.8441, 0.03356, 0.7823, 0.05467, 0.724, 0.0973, 0.6768, 0.1571, 0.6525, 0.2197, 0.6513, 0.2783, 0.6737, 0.3253, 0.718, 0.7424, 0.5345, 0.7267, 0.6073, 0.7214, 0.605, 0.7368, 0.5335, 0.7368, 0.5335, 0.7214, 0.605, 0.7161, 0.6034, 0.7313, 0.5326, 0.7527, 0.461, 0.7424, 0.5345, 0.7368, 0.5335, 0.7472, 0.4604, 0.7472, 0.4604, 0.7368, 0.5335, 0.7313, 0.5326, 0.7416, 0.4598, 0.7589, 0.3875, 0.7527, 0.461, 0.7472, 0.4604, 0.7535, 0.3872, 0.7535, 0.3872, 0.7472, 0.4604, 0.7416, 0.4598, 0.7479, 0.3869, 0.7603, 0.3136, 0.7589, 0.3875, 0.7535, 0.3872, 0.7547, 0.3136, 0.7547, 0.3136, 0.7535, 0.3872, 0.7479, 0.3869, 0.7491, 0.3136, 0.7582, 0.2396, 0.7603, 0.3136, 0.7547, 0.3136, 0.7526, 0.2399, 0.7526, 0.2399, 0.7547, 0.3136, 0.7491, 0.3136, 0.747, 0.2403, 0.7515, 0.1665, 0.7582, 0.2396, 0.7526, 0.2399, 0.746, 0.1671, 0.746, 0.1671, 0.7526, 0.2399, 0.747, 0.2403, 0.7405, 0.1677, 0.7409, 0.0938, 0.7515, 0.1665, 0.746, 0.1671, 0.7354, 0.09476, 0.7354, 0.09476, 0.746, 0.1671, 0.7405, 0.1677, 0.7299, 0.09577, 0.7251, 0.02186, 0.7409, 0.0938, 0.7354, 0.09476, 0.7198, 0.0241, 0.7198, 0.0241, 0.7354, 0.09476, 0.7299, 0.09577, 0.7146, 0.02578, 0.5252, 0.5267, 0.51, 0.5992, 0.5049, 0.597, 0.5197, 0.5257, 0.5197, 0.5257, 0.5049, 0.597, 0.4995, 0.5954, 0.5142, 0.5248, 0.5351, 0.4533, 0.5252, 0.5267, 0.5197, 0.5257, 0.5294, 0.4526, 0.5294, 0.4526, 0.5197, 0.5257, 0.5142, 0.5248, 0.5239, 0.452, 0.5409, 0.3798, 0.5351, 0.4533, 0.5294, 0.4526, 0.5354, 0.3795, 0.5354, 0.3795, 0.5294, 0.4526, 0.5239, 0.452, 0.5298, 0.3792, 0.5425, 0.3059, 0.5409, 0.3798, 0.5354, 0.3795, 0.5368, 0.3059, 0.5368, 0.3059, 0.5354, 0.3795, 0.5298, 0.3792, 0.5313, 0.3059, 0.5406, 0.2322, 0.5425, 0.3059, 0.5368, 0.3059, 0.5352, 0.2325, 0.5352, 0.2325, 0.5368, 0.3059, 0.5313, 0.3059, 0.5296, 0.2328, 0.5342, 0.1591, 0.5406, 0.2322, 0.5352, 0.2325, 0.5287, 0.1597, 0.5287, 0.1597, 0.5352, 0.2325, 0.5296, 0.2328, 0.5232, 0.1603, 0.524, 0.08618, 0.5342, 0.1591, 0.5287, 0.1597, 0.5185, 0.08711, 0.5185, 0.08711, 0.5287, 0.1597, 0.5232, 0.1603, 0.513, 0.08806, 0.5086, 0.01386, 0.524, 0.08618, 0.5185, 0.08711, 0.5033, 0.01608, 0.5033, 0.01608, 0.5185, 0.08711, 0.513, 0.08806, 0.498, 0.01773, 0.7313, 0.5326, 0.7161, 0.6034, 0.5949, 0.5784, 0.6068, 0.513, 0.7424, 0.5345, 0.7527, 0.461, 0.7661, 0.4624, 0.7557, 0.5366, 0.7267, 0.6073, 0.7424, 0.5345, 0.7557, 0.5366, 0.7402, 0.613, 0.7416, 0.4598, 0.7313, 0.5326, 0.6068, 0.513, 0.6155, 0.4468, 0.498, 0.01773, 0.513, 0.08806, 0.3894, 0.109, 0.3766, 0.04311, 0.524, 0.08618, 0.5086, 0.01386, 0.5219, 0.008212, 0.5372, 0.08406, 0.7527, 0.461, 0.7589, 0.3875, 0.7722, 0.3882, 0.7661, 0.4624, 0.7479, 0.3869, 0.7416, 0.4598, 0.6155, 0.4468, 0.6208, 0.3802, 0.7589, 0.3875, 0.7603, 0.3136, 0.774, 0.3135, 0.7722, 0.3882, 0.7491, 0.3136, 0.7479, 0.3869, 0.6208, 0.3802, 0.6227, 0.3134, 0.7603, 0.3136, 0.7582, 0.2396, 0.7714, 0.2388, 0.774, 0.3135, 0.747, 0.2403, 0.7491, 0.3136, 0.6227, 0.3134, 0.621, 0.2469, 0.7582, 0.2396, 0.7515, 0.1665, 0.7648, 0.165, 0.7714, 0.2388, 0.7405, 0.1677, 0.747, 0.2403, 0.621, 0.2469, 0.6158, 0.1809, 0.7515, 0.1665, 0.7409, 0.0938, 0.7541, 0.0916, 0.7648, 0.165, 0.7299, 0.09577, 0.7405, 0.1677, 0.6158, 0.1809, 0.607, 0.1155, 0.7409, 0.0938, 0.7251, 0.02186, 0.7384, 0.01618, 0.7541, 0.0916, 0.7146, 0.02578, 0.7299, 0.09577, 0.607, 0.1155, 0.5949, 0.05099, 0.51, 0.5992, 0.5252, 0.5267, 0.5383, 0.5289, 0.5234, 0.6049, 0.5142, 0.5248, 0.4995, 0.5954, 0.3766, 0.5708, 0.3889, 0.5041, 0.5252, 0.5267, 0.5351, 0.4533, 0.5484, 0.4548, 0.5383, 0.5289, 0.5239, 0.452, 0.5142, 0.5248, 0.3889, 0.5041, 0.3981, 0.4379, 0.5351, 0.4533, 0.5409, 0.3798, 0.5543, 0.3806, 0.5484, 0.4548, 0.5298, 0.3792, 0.5239, 0.452, 0.3981, 0.4379, 0.4038, 0.3717, 0.5409, 0.3798, 0.5425, 0.3059, 0.5561, 0.3059, 0.5543, 0.3806, 0.5313, 0.3059, 0.5298, 0.3792, 0.4038, 0.3717, 0.4058, 0.3054, 0.5425, 0.3059, 0.5406, 0.2322, 0.5538, 0.2314, 0.5561, 0.3059, 0.5296, 0.2328, 0.5313, 0.3059, 0.4058, 0.3054, 0.4043, 0.2394, 0.5406, 0.2322, 0.5342, 0.1591, 0.5475, 0.1577, 0.5538, 0.2314, 0.5232, 0.1603, 0.5296, 0.2328, 0.4043, 0.2394, 0.3989, 0.1741, 0.5342, 0.1591, 0.524, 0.08618, 0.5372, 0.08406, 0.5475, 0.1577, 0.513, 0.08806, 0.5232, 0.1603, 0.3989, 0.1741, 0.3894, 0.109, 0.9052, 0.1395, 0.9011, 0.176, 0.8582, 0.1761, 0.8624, 0.1396, 0.9057, 0.263, 0.9014, 0.2249, 0.9444, 0.224, 0.9523, 0.2712, 0.9012, 0.3128, 0.9057, 0.263, 0.9523, 0.2712, 0.9457, 0.3183, 0.9014, 0.2249, 0.9011, 0.176, 0.944, 0.1758, 0.9444, 0.224, 0.858, 0.2243, 0.8582, 0.1761, 0.9011, 0.176, 0.9014, 0.2249, 0.858, 0.3098, 0.8614, 0.2611, 0.9057, 0.263, 0.9012, 0.3128, 0.8614, 0.2611, 0.858, 0.2243, 0.9014, 0.2249, 0.9057, 0.263, 0.9493, 0.1278, 0.944, 0.1758, 0.9011, 0.176, 0.9052, 0.1395, 0.876, 0.9613, 0.8604, 0.9613, 0.8604, 0.9054, 0.876, 0.9054, 0.9298, 0.03357, 0.9298, 0.09247, 0.8739, 0.09247, 0.8739, 0.03357, 0.9246, 0.3971, 0.9679, 0.394, 0.9702, 0.4869, 0.9331, 0.5086, 0.8016, 0.9367, 0.7864, 0.94, 0.7898, 0.8016, 0.8269, 0.8233, 0.8488, 0.6757, 0.8492, 0.6963, 0.7921, 0.6771, 0.7935, 0.6557, 0.8923, 0.7813, 0.8945, 0.806, 0.8653, 0.8085, 0.8631, 0.7838, 0.8349, 0.3593, 0.8908, 0.3593, 0.8908, 0.362, 0.8349, 0.362, 0.8349, 0.362, 0.8908, 0.362, 0.8908, 0.3646, 0.8349, 0.3646, 0.9094, 0.6901, 0.9653, 0.6901, 0.9653, 0.6922, 0.9094, 0.6922, 0.9094, 0.6922, 0.9653, 0.6922, 0.9653, 0.6943, 0.9094, 0.6943, 0.8908, 0.3386, 0.8349, 0.3386, 0.8349, 0.3365, 0.8908, 0.3365, 0.9298, 0.09852, 0.8739, 0.09852, 0.8739, 0.09642, 0.9298, 0.09642, 0.8349, 0.3532, 0.8908, 0.3532, 0.8908, 0.3558, 0.8349, 0.3558, 0.8349, 0.3558, 0.8908, 0.3558, 0.8908, 0.3585, 0.8349, 0.3585, 0.9653, 0.6712, 0.9094, 0.6712, 0.9094, 0.6686, 0.9653, 0.6686, 0.8739, 0.02624, 0.9298, 0.02624, 0.9298, 0.02886, 0.8739, 0.02886, 0.9094, 0.6843, 0.9653, 0.6843, 0.9653, 0.6864, 0.9094, 0.6864, 0.9094, 0.6864, 0.9653, 0.6864, 0.9653, 0.6885, 0.9094, 0.6885, 0.9112, 0.3611, 0.9665, 0.341, 0.9679, 0.3625, 0.9671, 0.365, 0.9117, 0.3835, 0.9108, 0.3816, 0.9653, 0.7131, 0.9094, 0.7131, 0.9094, 0.6943, 0.9653, 0.6943, 0.9653, 0.6901, 0.9094, 0.6901, 0.9094, 0.6885, 0.9653, 0.6885, 0.9331, 0.5086, 0.9702, 0.4869, 0.9736, 0.6254, 0.9584, 0.622, 0.9112, 0.3611, 0.9108, 0.3816, 0.9087, 0.3814, 0.9072, 0.3819, 0.9051, 0.3817, 0.9042, 0.3799, 0.9039, 0.3668, 0.9047, 0.3643, 0.9067, 0.3626, 0.8908, 0.3936, 0.8349, 0.3936, 0.8349, 0.3646, 0.8908, 0.3646, 0.8908, 0.3593, 0.8349, 0.3593, 0.8349, 0.3585, 0.8908, 0.3585, 0.97, 0.3608, 0.9679, 0.3625, 0.9665, 0.341, 0.9703, 0.3397, 0.9723, 0.3398, 0.9733, 0.3417, 0.9736, 0.3564, 0.9728, 0.3589, 0.9708, 0.3605, 0.8354, 0.7118, 0.7921, 0.7087, 0.7929, 0.6796, 0.8483, 0.6982, 0.8513, 0.6961, 0.8492, 0.6963, 0.8488, 0.6757, 0.8533, 0.6773, 0.8553, 0.6789, 0.8561, 0.6814, 0.8558, 0.6945, 0.8549, 0.6964, 0.8528, 0.6966, 0.8492, 0.6963, 0.8483, 0.6982, 0.7929, 0.6796, 0.7921, 0.6771, 0.7935, 0.6557, 0.7921, 0.6771, 0.79, 0.6755, 0.7892, 0.6752, 0.7872, 0.6735, 0.7864, 0.671, 0.7867, 0.6564, 0.7876, 0.6545, 0.7897, 0.6543, 0.8908, 0.3532, 0.8349, 0.3532, 0.8349, 0.3386, 0.8908, 0.3386, 0.8739, 0.09247, 0.9298, 0.09247, 0.9298, 0.09642, 0.8739, 0.09642, 0.9653, 0.6843, 0.9094, 0.6843, 0.9094, 0.6712, 0.9653, 0.6712, 0.9298, 0.03357, 0.8739, 0.03357, 0.8739, 0.02886, 0.9298, 0.02886, 0.8677, 0.7324, 0.8923, 0.7813, 0.8631, 0.7838, 0.8519, 0.7423, 0.8269, 0.8233, 0.7898, 0.8016, 0.7921, 0.7087, 0.8354, 0.7118, 0.8908, 0.4866, 0.8349, 0.4866, 0.8349, 0.3936, 0.8908, 0.3936, 0.9653, 0.8249, 0.9094, 0.8249, 0.9094, 0.7131, 0.9653, 0.7131, 0.9117, 0.3835, 0.9671, 0.365, 0.9679, 0.394, 0.9246, 0.3971, 0.9249, 0.9194, 0.9497, 0.9194, 0.9653, 0.9411, 0.9094, 0.9411, 0.8504, 0.6017, 0.8752, 0.6017, 0.8908, 0.6251, 0.8349, 0.6251, 0.9497, 0.8765, 0.9249, 0.8765, 0.9094, 0.8249, 0.9653, 0.8249, 0.9249, 0.8765, 0.9249, 0.9194, 0.9094, 0.9411, 0.9094, 0.8249, 0.8752, 0.547, 0.8504, 0.547, 0.8349, 0.4866, 0.8908, 0.4866, 0.9497, 0.9194, 0.9497, 0.8765, 0.9653, 0.8249, 0.9653, 0.9411, 0.8504, 0.547, 0.8504, 0.6017, 0.8349, 0.6251, 0.8349, 0.4866, 0.8752, 0.6017, 0.8752, 0.547, 0.8908, 0.4866, 0.8908, 0.6251, 0.8945, 0.806, 0.8786, 0.8584, 0.8613, 0.8513, 0.8653, 0.8085, 0.8786, 0.8584, 0.8692, 0.8814, 0.8519, 0.8743, 0.8613, 0.8513])
me_cylinder_002.materials.append(mat_steel_pot)
me_cylinder_002.update()

# ---- objects
ob_stealpot = bpy.data.objects.new('StealPot', me_cylinder_002)

# ---- transforms, parenting, visibility, modifiers, constraints
ob_stealpot.location = (0.0, 0.0, 0.0)

# ---- collection membership
col_steelpot.objects.link(ob_stealpot)

# ---- scene / render settings (as saved in the file)
scene.frame_start = 0; scene.frame_end = 20; scene.frame_set(0)
scene.render.engine = 'BLENDER_EEVEE_NEXT'
scene.render.bake_bias = 0.0
scene.render.bake_samples = 0
scene.cycles.sampling_pattern = 'TABULATED_SOBOL'
scene.eevee.use_volume_custom_range = False
bpy.context.view_layer.update()

# ---- added for rendering (the .blend has no active camera and no usable light): camera, sun
cam_auto = bpy.data.cameras.new('AutoCamera')
cam_auto.lens = 50.0
cam_auto.sensor_width = 36.0
cam_auto.clip_end = 1000.0
ob_auto_camera = bpy.data.objects.new('AutoCamera', cam_auto)
scene.collection.objects.link(ob_auto_camera)
ob_auto_camera.location = (0.26682, -0.395458, 0.196064)
ob_auto_camera.rotation_euler = (1.09748, -7.21219e-08, 0.694738)
scene.camera = ob_auto_camera
light_auto_sun = bpy.data.lights.new('AutoSun', 'SUN')
light_auto_sun.energy = 3.0
light_auto_sun.angle = 0.0523599
ob_auto_sun = bpy.data.objects.new('AutoSun', light_auto_sun)
scene.collection.objects.link(ob_auto_sun)
ob_auto_sun.rotation_euler = (0.872665, 0.174533, 0.523599)
bpy.context.view_layer.update()
